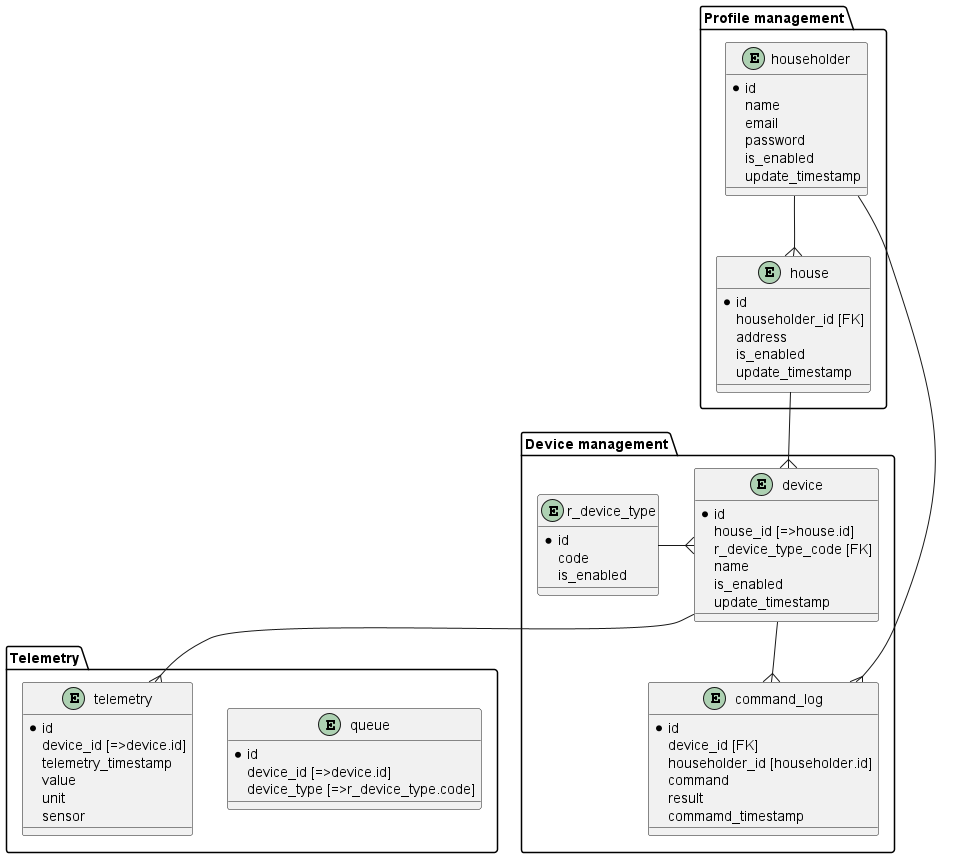

The diagram above was rendered by PlantUML. Its source (embedded in the PNG):
@startuml ER.puml
package profile_package as "Profile management" {
    entity householder {
        * id
        name
        email
        password
        is_enabled
        update_timestamp
    }
    entity house {
        * id
        householder_id [FK]
        address
        is_enabled
        update_timestamp
    }
}

package device_package as "Device management" {
    entity device {
        * id
        house_id [=>house.id]
        r_device_type_code [FK]
        name
        is_enabled
        update_timestamp
    }
    entity command_log {
        * id
        device_id [FK]
        householder_id [householder.id]
        command
        result
        commamd_timestamp

    }
    entity r_device_type {
        * id
        code
        is_enabled
    }
}

package telemetry_package as "Telemetry" {
    entity queue {
        * id
        device_id [=>device.id]
        device_type [=>r_device_type.code]
    }

entity telemetry {
    * id
    device_id [=>device.id]
    telemetry_timestamp
    value
    unit
    sensor
}
}

householder --{ house
householder --{ command_log
house --{ device
device --{ telemetry
device --{ command_log
r_device_type -{ device



@enduml